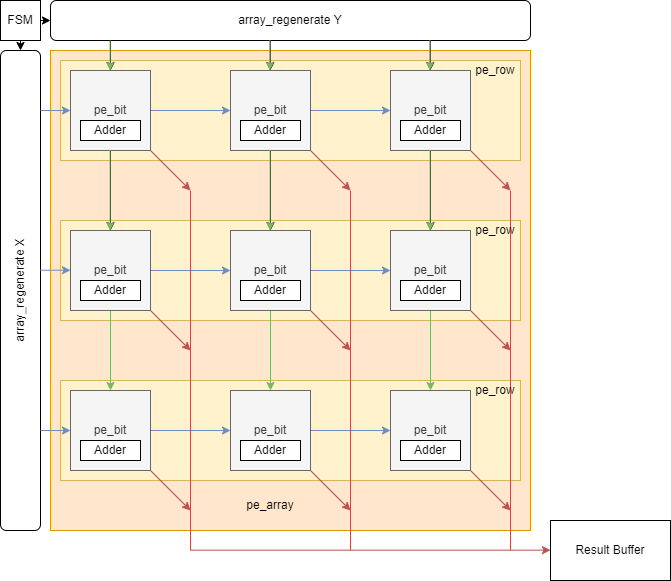

The diagram above was exported from draw.io. Its source (the exported page's mxGraphModel, read from the mxfile embedded in the PNG):
<mxGraphModel dx="762" dy="574" grid="1" gridSize="10" guides="1" tooltips="1" connect="1" arrows="1" fold="1" page="1" pageScale="1" pageWidth="1169" pageHeight="1654" math="0" shadow="0">
  <root>
    <mxCell id="0" />
    <mxCell id="1" parent="0" />
    <mxCell id="19" value="" style="rounded=0;whiteSpace=wrap;html=1;fillColor=#ffe6cc;strokeColor=#d79b00;" parent="1" vertex="1">
      <mxGeometry x="340" y="380" width="480" height="480" as="geometry" />
    </mxCell>
    <mxCell id="42" value="" style="rounded=0;whiteSpace=wrap;html=1;fillColor=#fff2cc;strokeColor=#d6b656;" parent="1" vertex="1">
      <mxGeometry x="350" y="710" width="460" height="100" as="geometry" />
    </mxCell>
    <mxCell id="41" value="" style="rounded=0;whiteSpace=wrap;html=1;fillColor=#fff2cc;strokeColor=#d6b656;" parent="1" vertex="1">
      <mxGeometry x="350" y="550" width="460" height="100" as="geometry" />
    </mxCell>
    <mxCell id="40" value="" style="rounded=0;whiteSpace=wrap;html=1;fillColor=#fff2cc;strokeColor=#d6b656;" parent="1" vertex="1">
      <mxGeometry x="350" y="390" width="460" height="100" as="geometry" />
    </mxCell>
    <mxCell id="58" value="" style="edgeStyle=none;html=1;fillColor=#dae8fc;strokeColor=#6c8ebf;" parent="1" source="2" target="4" edge="1">
      <mxGeometry relative="1" as="geometry" />
    </mxCell>
    <mxCell id="66" value="" style="edgeStyle=none;html=1;" parent="1" source="2" target="10" edge="1">
      <mxGeometry relative="1" as="geometry" />
    </mxCell>
    <mxCell id="2" value="pe_bit" style="whiteSpace=wrap;html=1;aspect=fixed;fillColor=#f5f5f5;fontColor=#333333;strokeColor=#666666;" parent="1" vertex="1">
      <mxGeometry x="360" y="400" width="80" height="80" as="geometry" />
    </mxCell>
    <mxCell id="59" value="" style="edgeStyle=none;html=1;fillColor=#dae8fc;strokeColor=#6c8ebf;" parent="1" source="4" target="6" edge="1">
      <mxGeometry relative="1" as="geometry" />
    </mxCell>
    <mxCell id="65" value="" style="edgeStyle=none;html=1;" parent="1" source="4" target="11" edge="1">
      <mxGeometry relative="1" as="geometry" />
    </mxCell>
    <mxCell id="4" value="&lt;span&gt;pe_bit&lt;/span&gt;" style="whiteSpace=wrap;html=1;aspect=fixed;fillColor=#f5f5f5;fontColor=#333333;strokeColor=#666666;" parent="1" vertex="1">
      <mxGeometry x="520" y="400" width="80" height="80" as="geometry" />
    </mxCell>
    <mxCell id="60" value="" style="edgeStyle=none;html=1;" parent="1" source="6" target="12" edge="1">
      <mxGeometry relative="1" as="geometry" />
    </mxCell>
    <mxCell id="6" value="&lt;span&gt;pe_bit&lt;/span&gt;" style="whiteSpace=wrap;html=1;aspect=fixed;fillColor=#f5f5f5;fontColor=#333333;strokeColor=#666666;" parent="1" vertex="1">
      <mxGeometry x="680" y="400" width="80" height="80" as="geometry" />
    </mxCell>
    <mxCell id="64" value="" style="edgeStyle=none;html=1;fillColor=#dae8fc;strokeColor=#6c8ebf;" parent="1" source="10" target="11" edge="1">
      <mxGeometry relative="1" as="geometry" />
    </mxCell>
    <mxCell id="67" value="" style="edgeStyle=none;html=1;fillColor=#d5e8d4;strokeColor=#82b366;" parent="1" source="10" target="16" edge="1">
      <mxGeometry relative="1" as="geometry" />
    </mxCell>
    <mxCell id="10" value="&lt;span&gt;pe_bit&lt;/span&gt;" style="whiteSpace=wrap;html=1;aspect=fixed;fillColor=#f5f5f5;fontColor=#333333;strokeColor=#666666;" parent="1" vertex="1">
      <mxGeometry x="360" y="560" width="80" height="80" as="geometry" />
    </mxCell>
    <mxCell id="63" value="" style="edgeStyle=none;html=1;fillColor=#dae8fc;strokeColor=#6c8ebf;" parent="1" source="11" target="12" edge="1">
      <mxGeometry relative="1" as="geometry" />
    </mxCell>
    <mxCell id="69" value="" style="edgeStyle=none;html=1;fillColor=#d5e8d4;strokeColor=#82b366;" parent="1" source="11" target="17" edge="1">
      <mxGeometry relative="1" as="geometry" />
    </mxCell>
    <mxCell id="11" value="&lt;span&gt;pe_bit&lt;/span&gt;" style="whiteSpace=wrap;html=1;aspect=fixed;fillColor=#f5f5f5;fontColor=#333333;strokeColor=#666666;" parent="1" vertex="1">
      <mxGeometry x="520" y="560" width="80" height="80" as="geometry" />
    </mxCell>
    <mxCell id="61" value="" style="edgeStyle=none;html=1;fillColor=#d5e8d4;strokeColor=#82b366;" parent="1" source="12" target="18" edge="1">
      <mxGeometry relative="1" as="geometry" />
    </mxCell>
    <mxCell id="12" value="&lt;span&gt;pe_bit&lt;/span&gt;" style="whiteSpace=wrap;html=1;aspect=fixed;fillColor=#f5f5f5;fontColor=#333333;strokeColor=#666666;" parent="1" vertex="1">
      <mxGeometry x="680" y="560" width="80" height="80" as="geometry" />
    </mxCell>
    <mxCell id="68" value="" style="edgeStyle=none;html=1;fillColor=#dae8fc;strokeColor=#6c8ebf;" parent="1" source="16" target="17" edge="1">
      <mxGeometry relative="1" as="geometry" />
    </mxCell>
    <mxCell id="16" value="&lt;span&gt;pe_bit&lt;/span&gt;" style="whiteSpace=wrap;html=1;aspect=fixed;fillColor=#f5f5f5;fontColor=#333333;strokeColor=#666666;" parent="1" vertex="1">
      <mxGeometry x="360" y="720" width="80" height="80" as="geometry" />
    </mxCell>
    <mxCell id="62" value="" style="edgeStyle=none;html=1;fillColor=#dae8fc;strokeColor=#6c8ebf;" parent="1" source="17" target="18" edge="1">
      <mxGeometry relative="1" as="geometry" />
    </mxCell>
    <mxCell id="17" value="&lt;span&gt;pe_bit&lt;/span&gt;" style="whiteSpace=wrap;html=1;aspect=fixed;fillColor=#f5f5f5;fontColor=#333333;strokeColor=#666666;" parent="1" vertex="1">
      <mxGeometry x="520" y="720" width="80" height="80" as="geometry" />
    </mxCell>
    <mxCell id="18" value="&lt;span&gt;pe_bit&lt;/span&gt;" style="whiteSpace=wrap;html=1;aspect=fixed;fillColor=#f5f5f5;fontColor=#333333;strokeColor=#666666;" parent="1" vertex="1">
      <mxGeometry x="680" y="720" width="80" height="80" as="geometry" />
    </mxCell>
    <mxCell id="21" value="array_regenerate Y" style="rounded=1;whiteSpace=wrap;html=1;" parent="1" vertex="1">
      <mxGeometry x="340" y="330" width="480" height="40" as="geometry" />
    </mxCell>
    <mxCell id="22" value="&lt;span&gt;array_regenerate X&lt;/span&gt;" style="rounded=1;whiteSpace=wrap;html=1;verticalAlign=middle;horizontal=0;" parent="1" vertex="1">
      <mxGeometry x="290" y="380" width="40" height="480" as="geometry" />
    </mxCell>
    <mxCell id="35" value="" style="endArrow=none;html=1;fillColor=#f8cecc;strokeColor=#b85450;" parent="1" edge="1">
      <mxGeometry width="50" height="50" relative="1" as="geometry">
        <mxPoint x="480" y="880" as="sourcePoint" />
        <mxPoint x="480" y="520" as="targetPoint" />
      </mxGeometry>
    </mxCell>
    <mxCell id="36" value="" style="endArrow=none;html=1;fillColor=#f8cecc;strokeColor=#b85450;" parent="1" edge="1">
      <mxGeometry width="50" height="50" relative="1" as="geometry">
        <mxPoint x="640" y="880" as="sourcePoint" />
        <mxPoint x="640.0000000000001" y="520.0000000000001" as="targetPoint" />
      </mxGeometry>
    </mxCell>
    <mxCell id="37" value="" style="endArrow=none;html=1;fillColor=#f8cecc;strokeColor=#b85450;" parent="1" edge="1">
      <mxGeometry width="50" height="50" relative="1" as="geometry">
        <mxPoint x="800" y="880" as="sourcePoint" />
        <mxPoint x="800.0000000000001" y="520.0000000000001" as="targetPoint" />
      </mxGeometry>
    </mxCell>
    <mxCell id="39" value="Result Buffer" style="rounded=0;whiteSpace=wrap;html=1;" parent="1" vertex="1">
      <mxGeometry x="840" y="850" width="120" height="60" as="geometry" />
    </mxCell>
    <mxCell id="43" value="pe_row" style="text;html=1;strokeColor=none;fillColor=none;align=center;verticalAlign=middle;whiteSpace=wrap;rounded=0;" parent="1" vertex="1">
      <mxGeometry x="760" y="390" width="50" height="20" as="geometry" />
    </mxCell>
    <mxCell id="44" value="pe_row" style="text;html=1;strokeColor=none;fillColor=none;align=center;verticalAlign=middle;whiteSpace=wrap;rounded=0;" parent="1" vertex="1">
      <mxGeometry x="760" y="550" width="50" height="20" as="geometry" />
    </mxCell>
    <mxCell id="45" value="pe_row" style="text;html=1;strokeColor=none;fillColor=none;align=center;verticalAlign=middle;whiteSpace=wrap;rounded=0;" parent="1" vertex="1">
      <mxGeometry x="760" y="710" width="50" height="20" as="geometry" />
    </mxCell>
    <mxCell id="46" value="pe_array" style="text;html=1;strokeColor=none;fillColor=none;align=center;verticalAlign=middle;whiteSpace=wrap;rounded=0;" parent="1" vertex="1">
      <mxGeometry x="530" y="820" width="60" height="30" as="geometry" />
    </mxCell>
    <mxCell id="48" value="" style="edgeStyle=none;html=1;" parent="1" source="47" target="21" edge="1">
      <mxGeometry relative="1" as="geometry" />
    </mxCell>
    <mxCell id="49" value="" style="edgeStyle=none;html=1;" parent="1" source="47" target="22" edge="1">
      <mxGeometry relative="1" as="geometry" />
    </mxCell>
    <mxCell id="47" value="FSM" style="rounded=0;whiteSpace=wrap;html=1;" parent="1" vertex="1">
      <mxGeometry x="290" y="330" width="40" height="40" as="geometry" />
    </mxCell>
    <mxCell id="51" value="" style="endArrow=classic;html=1;entryX=0;entryY=0.5;entryDx=0;entryDy=0;fillColor=#dae8fc;strokeColor=#6c8ebf;" parent="1" target="2" edge="1">
      <mxGeometry width="50" height="50" relative="1" as="geometry">
        <mxPoint x="330" y="440" as="sourcePoint" />
        <mxPoint x="300" y="390" as="targetPoint" />
      </mxGeometry>
    </mxCell>
    <mxCell id="52" value="" style="endArrow=classic;html=1;entryX=0;entryY=0.5;entryDx=0;entryDy=0;fillColor=#dae8fc;strokeColor=#6c8ebf;" parent="1" edge="1">
      <mxGeometry width="50" height="50" relative="1" as="geometry">
        <mxPoint x="330" y="599.71" as="sourcePoint" />
        <mxPoint x="360" y="599.71" as="targetPoint" />
      </mxGeometry>
    </mxCell>
    <mxCell id="53" value="" style="endArrow=classic;html=1;entryX=0;entryY=0.5;entryDx=0;entryDy=0;fillColor=#dae8fc;strokeColor=#6c8ebf;" parent="1" edge="1">
      <mxGeometry width="50" height="50" relative="1" as="geometry">
        <mxPoint x="330" y="760" as="sourcePoint" />
        <mxPoint x="360" y="760" as="targetPoint" />
      </mxGeometry>
    </mxCell>
    <mxCell id="54" value="" style="endArrow=classic;html=1;entryX=0.5;entryY=0;entryDx=0;entryDy=0;" parent="1" target="2" edge="1">
      <mxGeometry width="50" height="50" relative="1" as="geometry">
        <mxPoint x="400" y="370" as="sourcePoint" />
        <mxPoint x="480" y="280" as="targetPoint" />
      </mxGeometry>
    </mxCell>
    <mxCell id="55" value="" style="endArrow=classic;html=1;entryX=0.5;entryY=0;entryDx=0;entryDy=0;" parent="1" edge="1">
      <mxGeometry width="50" height="50" relative="1" as="geometry">
        <mxPoint x="559.76" y="370" as="sourcePoint" />
        <mxPoint x="559.76" y="400" as="targetPoint" />
      </mxGeometry>
    </mxCell>
    <mxCell id="56" value="" style="endArrow=classic;html=1;entryX=0.5;entryY=0;entryDx=0;entryDy=0;" parent="1" edge="1">
      <mxGeometry width="50" height="50" relative="1" as="geometry">
        <mxPoint x="719.76" y="370" as="sourcePoint" />
        <mxPoint x="719.76" y="400" as="targetPoint" />
      </mxGeometry>
    </mxCell>
    <mxCell id="71" value="" style="endArrow=classic;html=1;exitX=1;exitY=1;exitDx=0;exitDy=0;entryX=0;entryY=0;entryDx=0;entryDy=0;entryPerimeter=0;fillColor=#f8cecc;strokeColor=#b85450;" parent="1" source="2" target="35" edge="1">
      <mxGeometry width="50" height="50" relative="1" as="geometry">
        <mxPoint x="510" y="540" as="sourcePoint" />
        <mxPoint x="560" y="490" as="targetPoint" />
      </mxGeometry>
    </mxCell>
    <mxCell id="72" value="" style="endArrow=classic;html=1;exitX=1;exitY=1;exitDx=0;exitDy=0;entryX=0;entryY=0;entryDx=0;entryDy=0;entryPerimeter=0;fillColor=#f8cecc;strokeColor=#b85450;" parent="1" edge="1">
      <mxGeometry width="50" height="50" relative="1" as="geometry">
        <mxPoint x="440.0000000000001" y="640.0000000000001" as="sourcePoint" />
        <mxPoint x="480.0000000000001" y="680.0000000000001" as="targetPoint" />
      </mxGeometry>
    </mxCell>
    <mxCell id="73" value="" style="endArrow=classic;html=1;exitX=1;exitY=1;exitDx=0;exitDy=0;entryX=0;entryY=0;entryDx=0;entryDy=0;entryPerimeter=0;fillColor=#f8cecc;strokeColor=#b85450;" parent="1" edge="1">
      <mxGeometry width="50" height="50" relative="1" as="geometry">
        <mxPoint x="440.0000000000001" y="800.0000000000001" as="sourcePoint" />
        <mxPoint x="480.0000000000001" y="840.0000000000001" as="targetPoint" />
      </mxGeometry>
    </mxCell>
    <mxCell id="74" value="" style="endArrow=classic;html=1;exitX=1;exitY=1;exitDx=0;exitDy=0;entryX=0;entryY=0;entryDx=0;entryDy=0;entryPerimeter=0;fillColor=#f8cecc;strokeColor=#b85450;" parent="1" edge="1">
      <mxGeometry width="50" height="50" relative="1" as="geometry">
        <mxPoint x="600.0000000000001" y="480.0000000000001" as="sourcePoint" />
        <mxPoint x="640.0000000000001" y="520.0000000000001" as="targetPoint" />
      </mxGeometry>
    </mxCell>
    <mxCell id="75" value="" style="endArrow=classic;html=1;exitX=1;exitY=1;exitDx=0;exitDy=0;entryX=0;entryY=0;entryDx=0;entryDy=0;entryPerimeter=0;fillColor=#f8cecc;strokeColor=#b85450;" parent="1" edge="1">
      <mxGeometry width="50" height="50" relative="1" as="geometry">
        <mxPoint x="760.0000000000001" y="480.0000000000001" as="sourcePoint" />
        <mxPoint x="800.0000000000001" y="520.0000000000001" as="targetPoint" />
      </mxGeometry>
    </mxCell>
    <mxCell id="76" value="" style="endArrow=classic;html=1;exitX=1;exitY=1;exitDx=0;exitDy=0;entryX=0;entryY=0;entryDx=0;entryDy=0;entryPerimeter=0;fillColor=#f8cecc;strokeColor=#b85450;" parent="1" edge="1">
      <mxGeometry width="50" height="50" relative="1" as="geometry">
        <mxPoint x="600.0000000000001" y="640.0000000000001" as="sourcePoint" />
        <mxPoint x="640.0000000000001" y="680.0000000000001" as="targetPoint" />
      </mxGeometry>
    </mxCell>
    <mxCell id="77" value="" style="endArrow=classic;html=1;exitX=1;exitY=1;exitDx=0;exitDy=0;entryX=0;entryY=0;entryDx=0;entryDy=0;entryPerimeter=0;fillColor=#f8cecc;strokeColor=#b85450;" parent="1" edge="1">
      <mxGeometry width="50" height="50" relative="1" as="geometry">
        <mxPoint x="760.0000000000001" y="640.0000000000001" as="sourcePoint" />
        <mxPoint x="800.0000000000001" y="680.0000000000001" as="targetPoint" />
      </mxGeometry>
    </mxCell>
    <mxCell id="78" value="" style="endArrow=classic;html=1;exitX=1;exitY=1;exitDx=0;exitDy=0;entryX=0;entryY=0;entryDx=0;entryDy=0;entryPerimeter=0;fillColor=#f8cecc;strokeColor=#b85450;" parent="1" edge="1">
      <mxGeometry width="50" height="50" relative="1" as="geometry">
        <mxPoint x="600.0000000000001" y="800.0000000000001" as="sourcePoint" />
        <mxPoint x="640.0000000000001" y="840.0000000000001" as="targetPoint" />
      </mxGeometry>
    </mxCell>
    <mxCell id="79" value="" style="endArrow=classic;html=1;exitX=1;exitY=1;exitDx=0;exitDy=0;entryX=0;entryY=0;entryDx=0;entryDy=0;entryPerimeter=0;fillColor=#f8cecc;strokeColor=#b85450;" parent="1" edge="1">
      <mxGeometry width="50" height="50" relative="1" as="geometry">
        <mxPoint x="760" y="800" as="sourcePoint" />
        <mxPoint x="800" y="840" as="targetPoint" />
      </mxGeometry>
    </mxCell>
    <mxCell id="80" value="" style="endArrow=classic;html=1;fillColor=#f8cecc;strokeColor=#b85450;" parent="1" edge="1">
      <mxGeometry width="50" height="50" relative="1" as="geometry">
        <mxPoint x="480" y="879.66" as="sourcePoint" />
        <mxPoint x="840" y="879.66" as="targetPoint" />
      </mxGeometry>
    </mxCell>
    <mxCell id="81" value="" style="endArrow=classic;html=1;entryX=0.5;entryY=0;entryDx=0;entryDy=0;fillColor=#d5e8d4;strokeColor=#82b366;" parent="1" edge="1">
      <mxGeometry width="50" height="50" relative="1" as="geometry">
        <mxPoint x="399.58" y="370" as="sourcePoint" />
        <mxPoint x="399.58" y="400" as="targetPoint" />
      </mxGeometry>
    </mxCell>
    <mxCell id="82" value="" style="endArrow=classic;html=1;entryX=0.5;entryY=0;entryDx=0;entryDy=0;fillColor=#d5e8d4;strokeColor=#82b366;" parent="1" edge="1">
      <mxGeometry width="50" height="50" relative="1" as="geometry">
        <mxPoint x="559.34" y="370" as="sourcePoint" />
        <mxPoint x="559.34" y="400" as="targetPoint" />
      </mxGeometry>
    </mxCell>
    <mxCell id="83" value="" style="endArrow=classic;html=1;entryX=0.5;entryY=0;entryDx=0;entryDy=0;fillColor=#d5e8d4;strokeColor=#82b366;" parent="1" edge="1">
      <mxGeometry width="50" height="50" relative="1" as="geometry">
        <mxPoint x="719.34" y="370" as="sourcePoint" />
        <mxPoint x="719.34" y="400" as="targetPoint" />
      </mxGeometry>
    </mxCell>
    <mxCell id="84" value="" style="edgeStyle=none;html=1;fillColor=#d5e8d4;strokeColor=#82b366;" parent="1" edge="1">
      <mxGeometry relative="1" as="geometry">
        <mxPoint x="719.58" y="480" as="sourcePoint" />
        <mxPoint x="719.58" y="560" as="targetPoint" />
      </mxGeometry>
    </mxCell>
    <mxCell id="85" value="" style="edgeStyle=none;html=1;fillColor=#d5e8d4;strokeColor=#82b366;" parent="1" edge="1">
      <mxGeometry relative="1" as="geometry">
        <mxPoint x="559.58" y="480" as="sourcePoint" />
        <mxPoint x="559.58" y="560" as="targetPoint" />
      </mxGeometry>
    </mxCell>
    <mxCell id="86" value="" style="edgeStyle=none;html=1;fillColor=#d5e8d4;strokeColor=#82b366;" parent="1" edge="1">
      <mxGeometry relative="1" as="geometry">
        <mxPoint x="399.58" y="480" as="sourcePoint" />
        <mxPoint x="399.58" y="560" as="targetPoint" />
      </mxGeometry>
    </mxCell>
    <mxCell id="87" value="Adder" style="rounded=0;whiteSpace=wrap;html=1;" parent="1" vertex="1">
      <mxGeometry x="370" y="450" width="60" height="20" as="geometry" />
    </mxCell>
    <mxCell id="88" value="Adder" style="rounded=0;whiteSpace=wrap;html=1;" parent="1" vertex="1">
      <mxGeometry x="530" y="450" width="60" height="20" as="geometry" />
    </mxCell>
    <mxCell id="89" value="Adder" style="rounded=0;whiteSpace=wrap;html=1;" parent="1" vertex="1">
      <mxGeometry x="690" y="450" width="60" height="20" as="geometry" />
    </mxCell>
    <mxCell id="90" value="Adder" style="rounded=0;whiteSpace=wrap;html=1;" parent="1" vertex="1">
      <mxGeometry x="370" y="610" width="60" height="20" as="geometry" />
    </mxCell>
    <mxCell id="91" value="Adder" style="rounded=0;whiteSpace=wrap;html=1;" parent="1" vertex="1">
      <mxGeometry x="530" y="610" width="60" height="20" as="geometry" />
    </mxCell>
    <mxCell id="92" value="Adder" style="rounded=0;whiteSpace=wrap;html=1;" parent="1" vertex="1">
      <mxGeometry x="690" y="610" width="60" height="20" as="geometry" />
    </mxCell>
    <mxCell id="93" value="Adder" style="rounded=0;whiteSpace=wrap;html=1;" parent="1" vertex="1">
      <mxGeometry x="690" y="770" width="60" height="20" as="geometry" />
    </mxCell>
    <mxCell id="94" value="Adder" style="rounded=0;whiteSpace=wrap;html=1;" parent="1" vertex="1">
      <mxGeometry x="530" y="770" width="60" height="20" as="geometry" />
    </mxCell>
    <mxCell id="95" value="Adder" style="rounded=0;whiteSpace=wrap;html=1;" parent="1" vertex="1">
      <mxGeometry x="370" y="770" width="60" height="20" as="geometry" />
    </mxCell>
  </root>
</mxGraphModel>